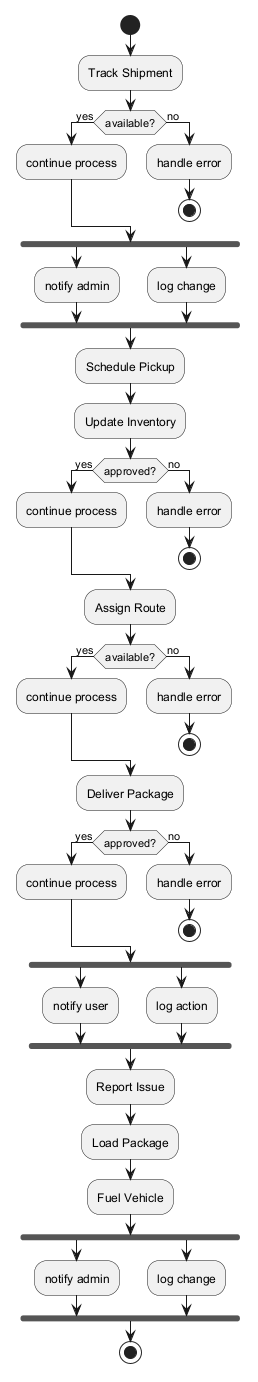

The diagram above was rendered by PlantUML. Its source (embedded in the PNG):
@startuml
skinparam backgroundColor #FFFFFF
skinparam classBackgroundColor #E8F4FA
skinparam classBorderColor #2C7DA0
start
:Track Shipment;
if (available?) then (yes)
:continue process;
else (no)
:handle error;
stop
endif
fork
:notify admin;
fork again
:log change;
end fork
:Schedule Pickup;
:Update Inventory;
if (approved?) then (yes)
:continue process;
else (no)
:handle error;
stop
endif
:Assign Route;
if (available?) then (yes)
:continue process;
else (no)
:handle error;
stop
endif
:Deliver Package;
if (approved?) then (yes)
:continue process;
else (no)
:handle error;
stop
endif
fork
:notify user;
fork again
:log action;
end fork
:Report Issue;
:Load Package;
:Fuel Vehicle;
fork
:notify admin;
fork again
:log change;
end fork
stop
@enduml